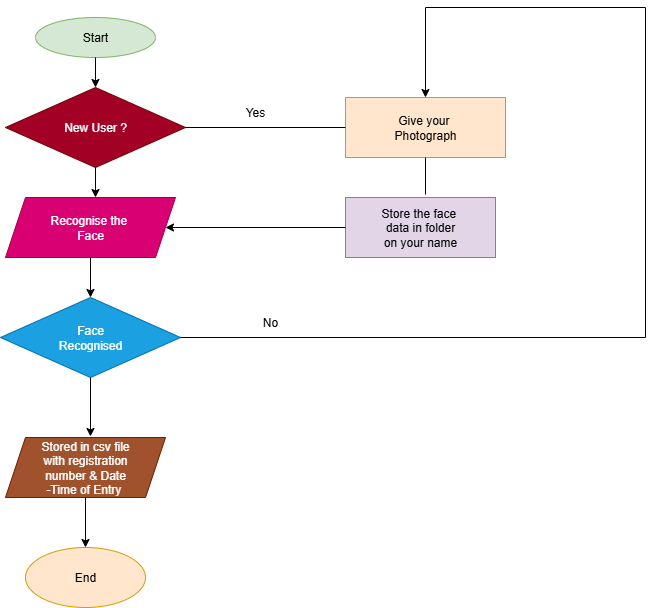

The diagram above was exported from draw.io. Its source (the exported page's mxGraphModel, read from the mxfile embedded in the PNG):
<mxGraphModel dx="1042" dy="562" grid="1" gridSize="10" guides="1" tooltips="1" connect="1" arrows="1" fold="1" page="1" pageScale="1" pageWidth="850" pageHeight="1100" math="0" shadow="0">
  <root>
    <mxCell id="0" />
    <mxCell id="1" parent="0" />
    <mxCell id="sY_HLR0TnjmlF9cH_rfJ-2" value="Start" style="ellipse;whiteSpace=wrap;html=1;fillColor=#d5e8d4;strokeColor=#82b366;" vertex="1" parent="1">
      <mxGeometry x="190" y="50" width="120" height="40" as="geometry" />
    </mxCell>
    <mxCell id="sY_HLR0TnjmlF9cH_rfJ-3" style="edgeStyle=orthogonalEdgeStyle;rounded=0;orthogonalLoop=1;jettySize=auto;html=1;exitX=0.5;exitY=1;exitDx=0;exitDy=0;" edge="1" parent="1" source="sY_HLR0TnjmlF9cH_rfJ-2" target="sY_HLR0TnjmlF9cH_rfJ-2">
      <mxGeometry relative="1" as="geometry" />
    </mxCell>
    <mxCell id="sY_HLR0TnjmlF9cH_rfJ-4" value="New User ?" style="rhombus;whiteSpace=wrap;html=1;fillColor=#a20025;fontColor=#ffffff;strokeColor=#6F0000;" vertex="1" parent="1">
      <mxGeometry x="160" y="120" width="180" height="80" as="geometry" />
    </mxCell>
    <mxCell id="sY_HLR0TnjmlF9cH_rfJ-5" value="Recognise the&amp;nbsp;&lt;div&gt;Face&lt;/div&gt;" style="shape=parallelogram;perimeter=parallelogramPerimeter;whiteSpace=wrap;html=1;fixedSize=1;fillColor=#d80073;fontColor=#ffffff;strokeColor=#A50040;" vertex="1" parent="1">
      <mxGeometry x="160" y="230" width="170" height="60" as="geometry" />
    </mxCell>
    <mxCell id="sY_HLR0TnjmlF9cH_rfJ-6" value="Face&lt;div&gt;Recognised&lt;/div&gt;" style="rhombus;whiteSpace=wrap;html=1;fillColor=#1ba1e2;fontColor=#ffffff;strokeColor=#006EAF;" vertex="1" parent="1">
      <mxGeometry x="155" y="330" width="180" height="80" as="geometry" />
    </mxCell>
    <mxCell id="sY_HLR0TnjmlF9cH_rfJ-7" value="Stored in csv file&lt;div&gt;with registration&lt;/div&gt;&lt;div&gt;number &amp;amp; Date&lt;/div&gt;&lt;div&gt;-Time of Entry&amp;nbsp;&lt;/div&gt;" style="shape=parallelogram;perimeter=parallelogramPerimeter;whiteSpace=wrap;html=1;fixedSize=1;fillColor=#a0522d;fontColor=#ffffff;strokeColor=#6D1F00;" vertex="1" parent="1">
      <mxGeometry x="160" y="470" width="160" height="60" as="geometry" />
    </mxCell>
    <mxCell id="sY_HLR0TnjmlF9cH_rfJ-8" value="End" style="ellipse;whiteSpace=wrap;html=1;fillColor=#ffe6cc;strokeColor=#d79b00;" vertex="1" parent="1">
      <mxGeometry x="180" y="580" width="120" height="60" as="geometry" />
    </mxCell>
    <mxCell id="sY_HLR0TnjmlF9cH_rfJ-9" value="" style="endArrow=classic;html=1;rounded=0;exitX=0.5;exitY=1;exitDx=0;exitDy=0;" edge="1" parent="1" source="sY_HLR0TnjmlF9cH_rfJ-7">
      <mxGeometry width="50" height="50" relative="1" as="geometry">
        <mxPoint x="230" y="540" as="sourcePoint" />
        <mxPoint x="240" y="580" as="targetPoint" />
      </mxGeometry>
    </mxCell>
    <mxCell id="sY_HLR0TnjmlF9cH_rfJ-10" value="Give your&amp;nbsp;&lt;div&gt;Photograph&lt;/div&gt;" style="rounded=0;whiteSpace=wrap;html=1;fillColor=#ffe6cc;strokeColor=#d79b00;" vertex="1" parent="1">
      <mxGeometry x="500" y="130" width="160" height="60" as="geometry" />
    </mxCell>
    <mxCell id="sY_HLR0TnjmlF9cH_rfJ-11" value="Store the face&amp;nbsp;&lt;div&gt;data in folder&lt;/div&gt;&lt;div&gt;on your name&lt;/div&gt;" style="rounded=0;whiteSpace=wrap;html=1;fillColor=#e1d5e7;strokeColor=#9673a6;" vertex="1" parent="1">
      <mxGeometry x="500" y="230" width="150" height="60" as="geometry" />
    </mxCell>
    <mxCell id="sY_HLR0TnjmlF9cH_rfJ-12" value="" style="endArrow=classic;html=1;rounded=0;exitX=0.5;exitY=1;exitDx=0;exitDy=0;entryX=0.5;entryY=0;entryDx=0;entryDy=0;" edge="1" parent="1" source="sY_HLR0TnjmlF9cH_rfJ-2" target="sY_HLR0TnjmlF9cH_rfJ-4">
      <mxGeometry width="50" height="50" relative="1" as="geometry">
        <mxPoint x="400" y="300" as="sourcePoint" />
        <mxPoint x="450" y="250" as="targetPoint" />
      </mxGeometry>
    </mxCell>
    <mxCell id="sY_HLR0TnjmlF9cH_rfJ-13" value="" style="endArrow=classic;html=1;rounded=0;exitX=0.5;exitY=1;exitDx=0;exitDy=0;" edge="1" parent="1" source="sY_HLR0TnjmlF9cH_rfJ-4">
      <mxGeometry width="50" height="50" relative="1" as="geometry">
        <mxPoint x="400" y="300" as="sourcePoint" />
        <mxPoint x="250" y="230" as="targetPoint" />
      </mxGeometry>
    </mxCell>
    <mxCell id="sY_HLR0TnjmlF9cH_rfJ-14" value="" style="endArrow=classic;html=1;rounded=0;exitX=0.5;exitY=1;exitDx=0;exitDy=0;entryX=0.5;entryY=0;entryDx=0;entryDy=0;" edge="1" parent="1" source="sY_HLR0TnjmlF9cH_rfJ-5" target="sY_HLR0TnjmlF9cH_rfJ-6">
      <mxGeometry width="50" height="50" relative="1" as="geometry">
        <mxPoint x="400" y="300" as="sourcePoint" />
        <mxPoint x="450" y="250" as="targetPoint" />
      </mxGeometry>
    </mxCell>
    <mxCell id="sY_HLR0TnjmlF9cH_rfJ-15" value="" style="endArrow=classic;html=1;rounded=0;exitX=0.5;exitY=1;exitDx=0;exitDy=0;" edge="1" parent="1" source="sY_HLR0TnjmlF9cH_rfJ-6">
      <mxGeometry width="50" height="50" relative="1" as="geometry">
        <mxPoint x="400" y="300" as="sourcePoint" />
        <mxPoint x="245" y="469" as="targetPoint" />
      </mxGeometry>
    </mxCell>
    <mxCell id="sY_HLR0TnjmlF9cH_rfJ-16" value="" style="endArrow=none;html=1;rounded=0;exitX=1;exitY=0.5;exitDx=0;exitDy=0;entryX=0;entryY=0.5;entryDx=0;entryDy=0;" edge="1" parent="1" source="sY_HLR0TnjmlF9cH_rfJ-4" target="sY_HLR0TnjmlF9cH_rfJ-10">
      <mxGeometry width="50" height="50" relative="1" as="geometry">
        <mxPoint x="400" y="430" as="sourcePoint" />
        <mxPoint x="450" y="380" as="targetPoint" />
        <Array as="points" />
      </mxGeometry>
    </mxCell>
    <mxCell id="sY_HLR0TnjmlF9cH_rfJ-17" value="" style="endArrow=none;html=1;rounded=0;entryX=0.5;entryY=1;entryDx=0;entryDy=0;" edge="1" parent="1" target="sY_HLR0TnjmlF9cH_rfJ-10">
      <mxGeometry width="50" height="50" relative="1" as="geometry">
        <mxPoint x="580" y="227" as="sourcePoint" />
        <mxPoint x="450" y="200" as="targetPoint" />
      </mxGeometry>
    </mxCell>
    <mxCell id="sY_HLR0TnjmlF9cH_rfJ-18" value="" style="endArrow=classic;html=1;rounded=0;entryX=1;entryY=0.5;entryDx=0;entryDy=0;exitX=0;exitY=0.5;exitDx=0;exitDy=0;" edge="1" parent="1" source="sY_HLR0TnjmlF9cH_rfJ-11" target="sY_HLR0TnjmlF9cH_rfJ-5">
      <mxGeometry width="50" height="50" relative="1" as="geometry">
        <mxPoint x="490" y="260" as="sourcePoint" />
        <mxPoint x="450" y="200" as="targetPoint" />
      </mxGeometry>
    </mxCell>
    <mxCell id="sY_HLR0TnjmlF9cH_rfJ-19" value="" style="endArrow=classic;html=1;rounded=0;exitX=1;exitY=0.5;exitDx=0;exitDy=0;entryX=0.5;entryY=0;entryDx=0;entryDy=0;" edge="1" parent="1" source="sY_HLR0TnjmlF9cH_rfJ-6" target="sY_HLR0TnjmlF9cH_rfJ-10">
      <mxGeometry width="50" height="50" relative="1" as="geometry">
        <mxPoint x="480" y="370" as="sourcePoint" />
        <mxPoint x="580" y="50" as="targetPoint" />
        <Array as="points">
          <mxPoint x="800" y="370" />
          <mxPoint x="800" y="40" />
          <mxPoint x="580" y="40" />
        </Array>
      </mxGeometry>
    </mxCell>
    <mxCell id="sY_HLR0TnjmlF9cH_rfJ-20" value="Yes" style="text;html=1;align=center;verticalAlign=middle;whiteSpace=wrap;rounded=0;" vertex="1" parent="1">
      <mxGeometry x="380" y="130" width="60" height="30" as="geometry" />
    </mxCell>
    <mxCell id="sY_HLR0TnjmlF9cH_rfJ-23" value="No" style="text;html=1;align=center;verticalAlign=middle;whiteSpace=wrap;rounded=0;" vertex="1" parent="1">
      <mxGeometry x="395" y="340" width="60" height="30" as="geometry" />
    </mxCell>
  </root>
</mxGraphModel>